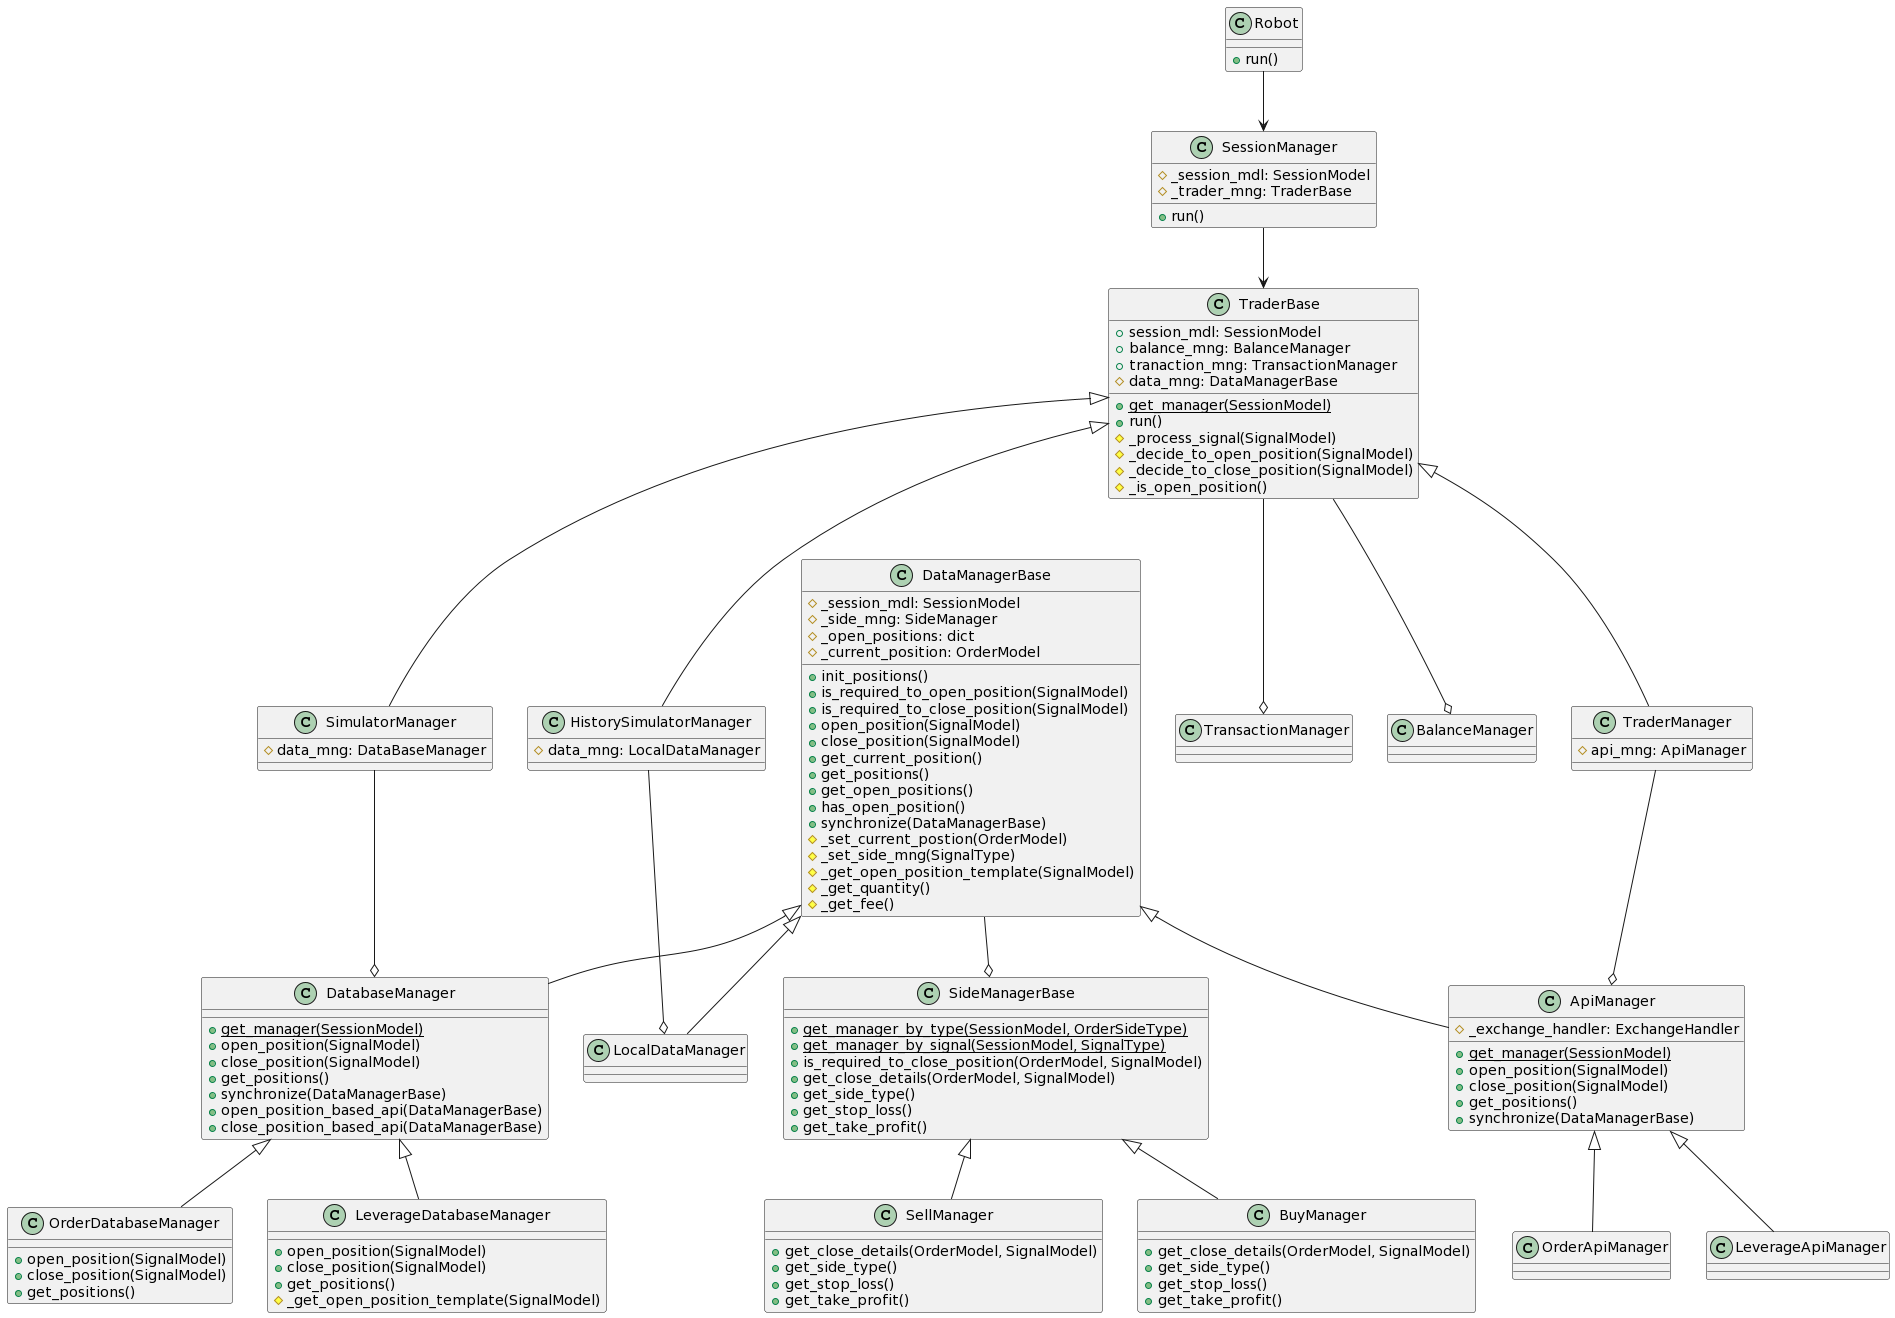

The diagram above was rendered by PlantUML. Its source (embedded in the PNG):
@startuml
' 1. During creation of the session check/schedule a job based on interval
' 2. The application job read active ssesions and procced the next steps for every session:
' 2.1. Read orders from the database
' 2.2. Read orders from exchange API
' 2.3. Get signals based on session config
' 2.4. Make a desicion regarding existing position/create a new position
' 2.4.1. Call API for open/close a position
' 2.4.2. Call DB
' 2.4.2.1. Add transaction
' 2.4.2.2. Update/Create the position
' 2.4.2.3. Update Balance

' The main class for trading - the first endpoint
class Robot {
    +run()
}

class SessionManager {
    #_session_mdl: SessionModel
    #_trader_mng: TraderBase

    +run()
}

class TransactionManager

class BalanceManager

class TraderBase {
    +session_mdl: SessionModel
    +balance_mng: BalanceManager
    +tranaction_mng: TransactionManager
    #data_mng: DataManagerBase

    +{static} get_manager(SessionModel)
    +run()
    #_process_signal(SignalModel)
    #_decide_to_open_position(SignalModel)
    #_decide_to_close_position(SignalModel)
    #_is_open_position()
}

TraderBase --o BalanceManager
TraderBase --o TransactionManager


class TraderManager extends TraderBase {
    #api_mng: ApiManager
}

TraderManager --o ApiManager

class SimulatorManager extends TraderBase {
    #data_mng: DataBaseManager
}

SimulatorManager --o DatabaseManager

class HistorySimulatorManager extends TraderBase {
    #data_mng: LocalDataManager
}

HistorySimulatorManager --o LocalDataManager

class DataManagerBase {
    #_session_mdl: SessionModel
    #_side_mng: SideManager
    #_open_positions: dict
    #_current_position: OrderModel

    +init_positions()
    +is_required_to_open_position(SignalModel)
    +is_required_to_close_position(SignalModel)
    +open_position(SignalModel)
    +close_position(SignalModel)
    +get_current_position()
    +get_positions()
    +get_open_positions()
    +has_open_position()
    +synchronize(DataManagerBase)
    #_set_current_postion(OrderModel)
    #_set_side_mng(SignalType)
    #_get_open_position_template(SignalModel)
    #_get_quantity()
    #_get_fee()
}

DataManagerBase --o SideManagerBase

class ApiManager extends DataManagerBase {
    #_exchange_handler: ExchangeHandler

    +{static} get_manager(SessionModel)
    +open_position(SignalModel)
    +close_position(SignalModel)
    +get_positions()
    +synchronize(DataManagerBase)
}

class OrderApiManager extends ApiManager
class LeverageApiManager extends ApiManager

class DatabaseManager extends DataManagerBase {
    +{static} get_manager(SessionModel)
    +open_position(SignalModel)
    +close_position(SignalModel)
    +get_positions()
    +synchronize(DataManagerBase)
    +open_position_based_api(DataManagerBase)
    +close_position_based_api(DataManagerBase)
}

class OrderDatabaseManager extends DatabaseManager {
    +open_position(SignalModel)
    +close_position(SignalModel)
    +get_positions()
}

class LocalDataManager extends DataManagerBase {
}

class LeverageDatabaseManager extends DatabaseManager {
    +open_position(SignalModel)
    +close_position(SignalModel)
    +get_positions()
    #_get_open_position_template(SignalModel)
}

class SideManagerBase {
    +{static} get_manager_by_type(SessionModel, OrderSideType)
    +{static} get_manager_by_signal(SessionModel, SignalType)
    +is_required_to_close_position(OrderModel, SignalModel)
    +get_close_details(OrderModel, SignalModel)
    +get_side_type()
    +get_stop_loss()
    +get_take_profit()
}

class SellManager extends SideManagerBase {
    +get_close_details(OrderModel, SignalModel)
    +get_side_type()
    +get_stop_loss()
    +get_take_profit()
}

class BuyManager extends SideManagerBase {
    +get_close_details(OrderModel, SignalModel)
    +get_side_type()
    +get_stop_loss()
    +get_take_profit()
}

Robot --> SessionManager
SessionManager --> TraderBase
@enduml